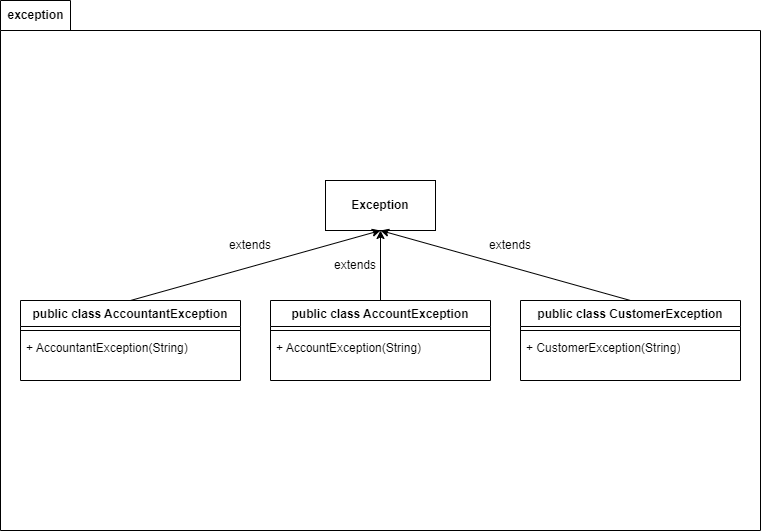

The diagram above was exported from draw.io. Its source (the exported page's mxGraphModel, read from the mxfile embedded in the PNG):
<mxGraphModel dx="1434" dy="836" grid="1" gridSize="10" guides="1" tooltips="1" connect="1" arrows="1" fold="1" page="1" pageScale="1" pageWidth="1169" pageHeight="1654" math="0" shadow="0">
  <root>
    <mxCell id="0" />
    <mxCell id="1" parent="0" />
    <mxCell id="e3eoppgYlPEk6AAjOVm--1" value="" style="shape=folder;fontStyle=1;spacingTop=10;tabWidth=70;tabHeight=30;tabPosition=left;html=1;whiteSpace=wrap;" parent="1" vertex="1">
      <mxGeometry x="140" y="50" width="760" height="530" as="geometry" />
    </mxCell>
    <mxCell id="e3eoppgYlPEk6AAjOVm--2" value="public class AccountantException" style="swimlane;fontStyle=1;align=center;verticalAlign=top;childLayout=stackLayout;horizontal=1;startSize=26;horizontalStack=0;resizeParent=1;resizeParentMax=0;resizeLast=0;collapsible=1;marginBottom=0;whiteSpace=wrap;html=1;" parent="1" vertex="1">
      <mxGeometry x="160" y="350" width="220" height="80" as="geometry" />
    </mxCell>
    <mxCell id="e3eoppgYlPEk6AAjOVm--4" value="" style="line;strokeWidth=1;fillColor=none;align=left;verticalAlign=middle;spacingTop=-1;spacingLeft=3;spacingRight=3;rotatable=0;labelPosition=right;points=[];portConstraint=eastwest;strokeColor=inherit;" parent="e3eoppgYlPEk6AAjOVm--2" vertex="1">
      <mxGeometry y="26" width="220" height="8" as="geometry" />
    </mxCell>
    <mxCell id="e3eoppgYlPEk6AAjOVm--5" value="&lt;div&gt;&lt;div&gt;+ AccountantException(String)&lt;/div&gt;&lt;/div&gt;" style="text;strokeColor=none;fillColor=none;align=left;verticalAlign=top;spacingLeft=4;spacingRight=4;overflow=hidden;rotatable=0;points=[[0,0.5],[1,0.5]];portConstraint=eastwest;whiteSpace=wrap;html=1;" parent="e3eoppgYlPEk6AAjOVm--2" vertex="1">
      <mxGeometry y="34" width="220" height="46" as="geometry" />
    </mxCell>
    <mxCell id="e3eoppgYlPEk6AAjOVm--22" value="exception" style="text;align=center;fontStyle=1;verticalAlign=middle;spacingLeft=3;spacingRight=3;strokeColor=none;rotatable=0;points=[[0,0.5],[1,0.5]];portConstraint=eastwest;html=1;" parent="1" vertex="1">
      <mxGeometry x="140" y="50" width="70" height="30" as="geometry" />
    </mxCell>
    <mxCell id="e3eoppgYlPEk6AAjOVm--24" value="public class AccountException" style="swimlane;fontStyle=1;align=center;verticalAlign=top;childLayout=stackLayout;horizontal=1;startSize=26;horizontalStack=0;resizeParent=1;resizeParentMax=0;resizeLast=0;collapsible=1;marginBottom=0;whiteSpace=wrap;html=1;" parent="1" vertex="1">
      <mxGeometry x="410" y="350" width="220" height="80" as="geometry" />
    </mxCell>
    <mxCell id="e3eoppgYlPEk6AAjOVm--25" value="" style="line;strokeWidth=1;fillColor=none;align=left;verticalAlign=middle;spacingTop=-1;spacingLeft=3;spacingRight=3;rotatable=0;labelPosition=right;points=[];portConstraint=eastwest;strokeColor=inherit;" parent="e3eoppgYlPEk6AAjOVm--24" vertex="1">
      <mxGeometry y="26" width="220" height="8" as="geometry" />
    </mxCell>
    <mxCell id="e3eoppgYlPEk6AAjOVm--26" value="&lt;div&gt;&lt;div&gt;+ AccountException(String)&lt;/div&gt;&lt;/div&gt;" style="text;strokeColor=none;fillColor=none;align=left;verticalAlign=top;spacingLeft=4;spacingRight=4;overflow=hidden;rotatable=0;points=[[0,0.5],[1,0.5]];portConstraint=eastwest;whiteSpace=wrap;html=1;" parent="e3eoppgYlPEk6AAjOVm--24" vertex="1">
      <mxGeometry y="34" width="220" height="46" as="geometry" />
    </mxCell>
    <mxCell id="e3eoppgYlPEk6AAjOVm--27" value="public class CustomerException" style="swimlane;fontStyle=1;align=center;verticalAlign=top;childLayout=stackLayout;horizontal=1;startSize=26;horizontalStack=0;resizeParent=1;resizeParentMax=0;resizeLast=0;collapsible=1;marginBottom=0;whiteSpace=wrap;html=1;" parent="1" vertex="1">
      <mxGeometry x="660" y="350" width="220" height="80" as="geometry" />
    </mxCell>
    <mxCell id="e3eoppgYlPEk6AAjOVm--28" value="" style="line;strokeWidth=1;fillColor=none;align=left;verticalAlign=middle;spacingTop=-1;spacingLeft=3;spacingRight=3;rotatable=0;labelPosition=right;points=[];portConstraint=eastwest;strokeColor=inherit;" parent="e3eoppgYlPEk6AAjOVm--27" vertex="1">
      <mxGeometry y="26" width="220" height="8" as="geometry" />
    </mxCell>
    <mxCell id="e3eoppgYlPEk6AAjOVm--29" value="&lt;div&gt;&lt;div&gt;+ CustomerException(String)&lt;/div&gt;&lt;/div&gt;" style="text;strokeColor=none;fillColor=none;align=left;verticalAlign=top;spacingLeft=4;spacingRight=4;overflow=hidden;rotatable=0;points=[[0,0.5],[1,0.5]];portConstraint=eastwest;whiteSpace=wrap;html=1;" parent="e3eoppgYlPEk6AAjOVm--27" vertex="1">
      <mxGeometry y="34" width="220" height="46" as="geometry" />
    </mxCell>
    <mxCell id="e3eoppgYlPEk6AAjOVm--30" value="&lt;b&gt;Exception&lt;/b&gt;" style="html=1;whiteSpace=wrap;" parent="1" vertex="1">
      <mxGeometry x="465" y="230" width="110" height="50" as="geometry" />
    </mxCell>
    <mxCell id="e3eoppgYlPEk6AAjOVm--31" value="" style="endArrow=classic;html=1;rounded=0;exitX=0.5;exitY=0;exitDx=0;exitDy=0;entryX=0.5;entryY=1;entryDx=0;entryDy=0;" parent="1" source="e3eoppgYlPEk6AAjOVm--2" target="e3eoppgYlPEk6AAjOVm--30" edge="1">
      <mxGeometry width="50" height="50" relative="1" as="geometry">
        <mxPoint x="340" y="320" as="sourcePoint" />
        <mxPoint x="390" y="270" as="targetPoint" />
      </mxGeometry>
    </mxCell>
    <mxCell id="e3eoppgYlPEk6AAjOVm--32" value="" style="endArrow=classic;html=1;rounded=0;exitX=0.5;exitY=0;exitDx=0;exitDy=0;entryX=0.5;entryY=1;entryDx=0;entryDy=0;" parent="1" source="e3eoppgYlPEk6AAjOVm--24" target="e3eoppgYlPEk6AAjOVm--30" edge="1">
      <mxGeometry width="50" height="50" relative="1" as="geometry">
        <mxPoint x="330" y="360" as="sourcePoint" />
        <mxPoint x="530" y="290" as="targetPoint" />
      </mxGeometry>
    </mxCell>
    <mxCell id="e3eoppgYlPEk6AAjOVm--33" value="" style="endArrow=classic;html=1;rounded=0;exitX=0.5;exitY=0;exitDx=0;exitDy=0;entryX=0.5;entryY=1;entryDx=0;entryDy=0;" parent="1" source="e3eoppgYlPEk6AAjOVm--27" target="e3eoppgYlPEk6AAjOVm--30" edge="1">
      <mxGeometry width="50" height="50" relative="1" as="geometry">
        <mxPoint x="340" y="370" as="sourcePoint" />
        <mxPoint x="540" y="300" as="targetPoint" />
      </mxGeometry>
    </mxCell>
    <mxCell id="ngrQF5G4FCcceuhmqQUH-1" value="extends" style="text;html=1;align=center;verticalAlign=middle;whiteSpace=wrap;rounded=0;" parent="1" vertex="1">
      <mxGeometry x="360" y="280" width="60" height="30" as="geometry" />
    </mxCell>
    <mxCell id="ngrQF5G4FCcceuhmqQUH-2" value="extends" style="text;html=1;align=center;verticalAlign=middle;whiteSpace=wrap;rounded=0;" parent="1" vertex="1">
      <mxGeometry x="465" y="300" width="60" height="30" as="geometry" />
    </mxCell>
    <mxCell id="ngrQF5G4FCcceuhmqQUH-3" value="extends" style="text;html=1;align=center;verticalAlign=middle;whiteSpace=wrap;rounded=0;" parent="1" vertex="1">
      <mxGeometry x="620" y="280" width="60" height="30" as="geometry" />
    </mxCell>
  </root>
</mxGraphModel>